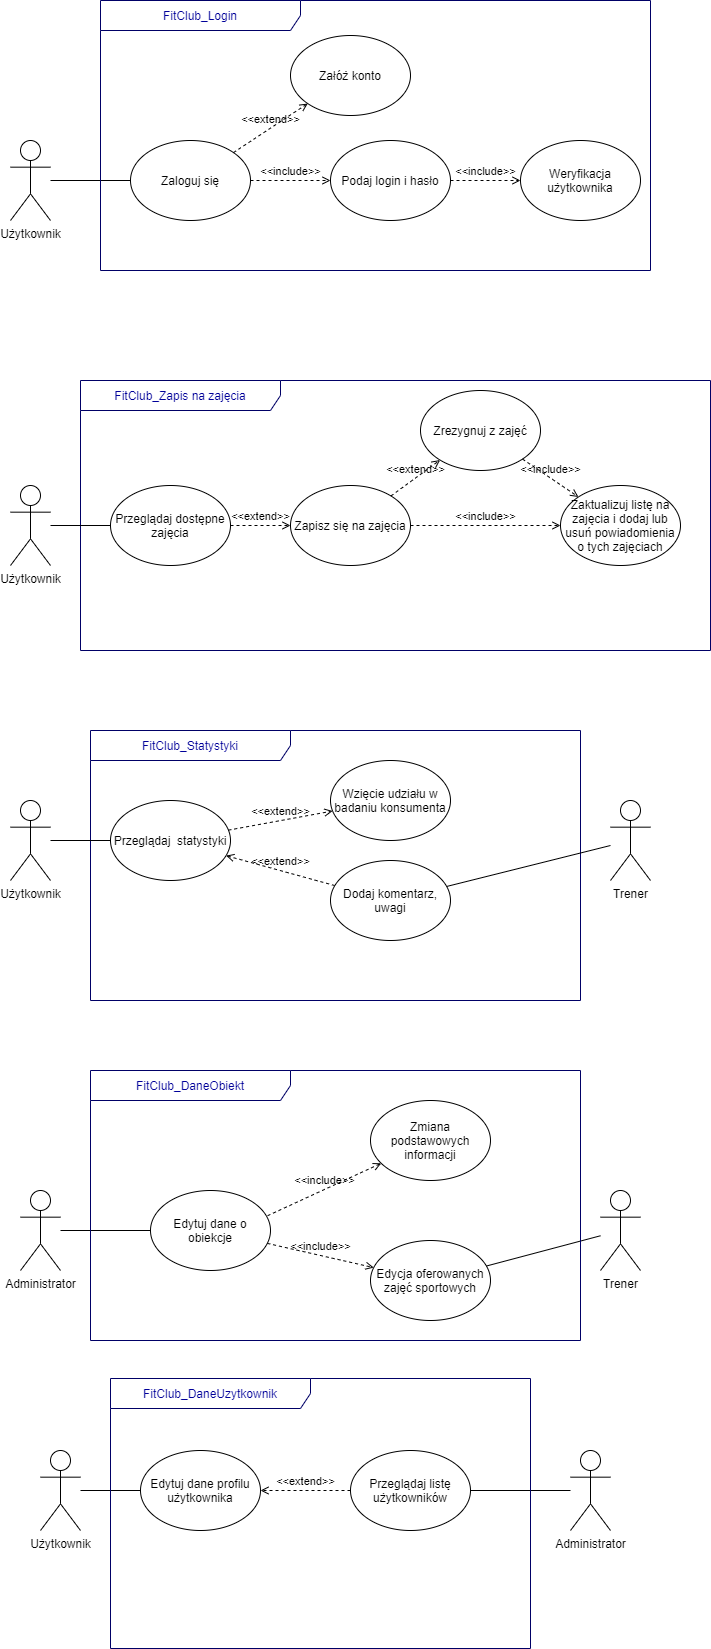

The diagram above was exported from draw.io. Its source (the exported page's mxGraphModel, read from the mxfile embedded in the PNG):
<mxGraphModel dx="1422" dy="705" grid="1" gridSize="10" guides="1" tooltips="1" connect="1" arrows="1" fold="1" page="1" pageScale="1" pageWidth="827" pageHeight="1169" math="0" shadow="0">
  <root>
    <mxCell id="0" />
    <mxCell id="1" parent="0" />
    <mxCell id="OWHNSR3qYIl12GFNt_tE-7" value="Użytkownik" style="shape=umlActor;verticalLabelPosition=bottom;verticalAlign=top;html=1;outlineConnect=0;" parent="1" vertex="1">
      <mxGeometry x="120" y="1100" width="40" height="80" as="geometry" />
    </mxCell>
    <mxCell id="OWHNSR3qYIl12GFNt_tE-8" value="Zaloguj się" style="ellipse;whiteSpace=wrap;html=1;fontColor=#000000;" parent="1" vertex="1">
      <mxGeometry x="240" y="1100" width="120" height="80" as="geometry" />
    </mxCell>
    <mxCell id="OWHNSR3qYIl12GFNt_tE-9" value="" style="endArrow=none;html=1;rounded=0;fontColor=#000000;" parent="1" source="OWHNSR3qYIl12GFNt_tE-7" target="OWHNSR3qYIl12GFNt_tE-8" edge="1">
      <mxGeometry width="50" height="50" relative="1" as="geometry">
        <mxPoint x="400" y="1335.7433333333333" as="sourcePoint" />
        <mxPoint x="539.4954162147978" y="1080.0017369395368" as="targetPoint" />
      </mxGeometry>
    </mxCell>
    <mxCell id="OWHNSR3qYIl12GFNt_tE-10" value="&amp;lt;&amp;lt;extend&amp;gt;&amp;gt;" style="html=1;verticalAlign=bottom;labelBackgroundColor=none;endArrow=open;endFill=0;dashed=1;rounded=0;fontColor=#000000;" parent="1" source="OWHNSR3qYIl12GFNt_tE-8" target="OWHNSR3qYIl12GFNt_tE-11" edge="1">
      <mxGeometry width="160" relative="1" as="geometry">
        <mxPoint x="429.99552873156074" y="1154.9368579688194" as="sourcePoint" />
        <mxPoint x="575.0240133831954" y="1314.192960469312" as="targetPoint" />
      </mxGeometry>
    </mxCell>
    <mxCell id="OWHNSR3qYIl12GFNt_tE-11" value="Załóż konto" style="ellipse;whiteSpace=wrap;html=1;fontColor=#000000;" parent="1" vertex="1">
      <mxGeometry x="400" y="995" width="120" height="80" as="geometry" />
    </mxCell>
    <mxCell id="OWHNSR3qYIl12GFNt_tE-12" value="&amp;lt;&amp;lt;include&amp;gt;&amp;gt;" style="html=1;verticalAlign=bottom;labelBackgroundColor=none;endArrow=open;endFill=0;dashed=1;rounded=0;fontColor=#000000;" parent="1" source="OWHNSR3qYIl12GFNt_tE-8" target="OWHNSR3qYIl12GFNt_tE-13" edge="1">
      <mxGeometry width="160" relative="1" as="geometry">
        <mxPoint x="461.12" y="1190" as="sourcePoint" />
        <mxPoint x="551.12" y="1210" as="targetPoint" />
      </mxGeometry>
    </mxCell>
    <mxCell id="OWHNSR3qYIl12GFNt_tE-13" value="Podaj login i hasło" style="ellipse;whiteSpace=wrap;html=1;fontColor=#000000;" parent="1" vertex="1">
      <mxGeometry x="440" y="1100" width="120" height="80" as="geometry" />
    </mxCell>
    <mxCell id="OWHNSR3qYIl12GFNt_tE-16" value="FitClub_Login" style="shape=umlFrame;whiteSpace=wrap;html=1;strokeWidth=1;fillColor=none;width=200;height=30;fontColor=#000099;strokeColor=#000066;" parent="1" vertex="1">
      <mxGeometry x="210" y="960" width="550" height="270" as="geometry" />
    </mxCell>
    <mxCell id="OWHNSR3qYIl12GFNt_tE-23" value="Weryfikacja użytkownika" style="ellipse;whiteSpace=wrap;html=1;fontColor=#000000;" parent="1" vertex="1">
      <mxGeometry x="630" y="1100" width="120" height="80" as="geometry" />
    </mxCell>
    <mxCell id="OWHNSR3qYIl12GFNt_tE-24" value="&amp;lt;&amp;lt;include&amp;gt;&amp;gt;" style="html=1;verticalAlign=bottom;labelBackgroundColor=none;endArrow=open;endFill=0;dashed=1;rounded=0;fontColor=#000000;" parent="1" source="OWHNSR3qYIl12GFNt_tE-13" target="OWHNSR3qYIl12GFNt_tE-23" edge="1">
      <mxGeometry width="160" relative="1" as="geometry">
        <mxPoint x="604.9999999999955" y="1180" as="sourcePoint" />
        <mxPoint x="495" y="1190" as="targetPoint" />
      </mxGeometry>
    </mxCell>
    <mxCell id="OWHNSR3qYIl12GFNt_tE-26" value="Użytkownik" style="shape=umlActor;verticalLabelPosition=bottom;verticalAlign=top;html=1;outlineConnect=0;" parent="1" vertex="1">
      <mxGeometry x="120" y="1445" width="40" height="80" as="geometry" />
    </mxCell>
    <mxCell id="OWHNSR3qYIl12GFNt_tE-33" value="FitClub_Zapis na zajęcia" style="shape=umlFrame;whiteSpace=wrap;html=1;strokeWidth=1;fillColor=none;width=200;height=30;fontColor=#000099;strokeColor=#000066;" parent="1" vertex="1">
      <mxGeometry x="190" y="1340" width="630" height="270" as="geometry" />
    </mxCell>
    <mxCell id="OWHNSR3qYIl12GFNt_tE-36" value="Przeglądaj dostępne zajęcia" style="ellipse;whiteSpace=wrap;html=1;fontColor=#000000;" parent="1" vertex="1">
      <mxGeometry x="220" y="1445" width="120" height="80" as="geometry" />
    </mxCell>
    <mxCell id="OWHNSR3qYIl12GFNt_tE-37" value="Zapisz się na zajęcia" style="ellipse;whiteSpace=wrap;html=1;fontColor=#000000;" parent="1" vertex="1">
      <mxGeometry x="400" y="1445" width="120" height="80" as="geometry" />
    </mxCell>
    <mxCell id="OWHNSR3qYIl12GFNt_tE-38" value="Zrezygnuj z zajęć" style="ellipse;whiteSpace=wrap;html=1;fontColor=#000000;" parent="1" vertex="1">
      <mxGeometry x="530" y="1350" width="120" height="80" as="geometry" />
    </mxCell>
    <mxCell id="OWHNSR3qYIl12GFNt_tE-39" value="&amp;lt;&amp;lt;include&amp;gt;&amp;gt;" style="html=1;verticalAlign=bottom;labelBackgroundColor=none;endArrow=open;endFill=0;dashed=1;rounded=0;fontColor=#000000;exitX=1;exitY=0.5;exitDx=0;exitDy=0;" parent="1" source="OWHNSR3qYIl12GFNt_tE-37" target="OWHNSR3qYIl12GFNt_tE-40" edge="1">
      <mxGeometry width="160" relative="1" as="geometry">
        <mxPoint x="290" y="1605" as="sourcePoint" />
        <mxPoint x="700" y="1445" as="targetPoint" />
      </mxGeometry>
    </mxCell>
    <mxCell id="OWHNSR3qYIl12GFNt_tE-40" value="Zaktualizuj listę na zajęcia i dodaj lub usuń powiadomienia o tych zajęciach" style="ellipse;whiteSpace=wrap;html=1;fontColor=#000000;" parent="1" vertex="1">
      <mxGeometry x="670" y="1445" width="120" height="80" as="geometry" />
    </mxCell>
    <mxCell id="OWHNSR3qYIl12GFNt_tE-42" value="&amp;lt;&amp;lt;extend&amp;gt;&amp;gt;" style="html=1;verticalAlign=bottom;labelBackgroundColor=none;endArrow=open;endFill=0;dashed=1;rounded=0;fontColor=#000000;" parent="1" source="OWHNSR3qYIl12GFNt_tE-36" target="OWHNSR3qYIl12GFNt_tE-37" edge="1">
      <mxGeometry width="160" relative="1" as="geometry">
        <mxPoint x="562.2499402492367" y="1764.148874123264" as="sourcePoint" />
        <mxPoint x="357.75905640922656" y="1725.8298230767296" as="targetPoint" />
      </mxGeometry>
    </mxCell>
    <mxCell id="OWHNSR3qYIl12GFNt_tE-43" value="&amp;lt;&amp;lt;extend&amp;gt;&amp;gt;" style="html=1;verticalAlign=bottom;labelBackgroundColor=none;endArrow=open;endFill=0;dashed=1;rounded=0;fontColor=#000000;" parent="1" source="OWHNSR3qYIl12GFNt_tE-37" target="OWHNSR3qYIl12GFNt_tE-38" edge="1">
      <mxGeometry width="160" relative="1" as="geometry">
        <mxPoint x="572.2499402492367" y="1774.148874123264" as="sourcePoint" />
        <mxPoint x="367.75905640922656" y="1735.8298230767296" as="targetPoint" />
      </mxGeometry>
    </mxCell>
    <mxCell id="OWHNSR3qYIl12GFNt_tE-44" value="" style="endArrow=none;html=1;rounded=0;fontColor=#000000;" parent="1" source="OWHNSR3qYIl12GFNt_tE-26" target="OWHNSR3qYIl12GFNt_tE-36" edge="1">
      <mxGeometry width="50" height="50" relative="1" as="geometry">
        <mxPoint x="170" y="1150" as="sourcePoint" />
        <mxPoint x="250" y="1150" as="targetPoint" />
      </mxGeometry>
    </mxCell>
    <mxCell id="OWHNSR3qYIl12GFNt_tE-45" value="Przeglądaj&amp;nbsp; statystyki" style="ellipse;whiteSpace=wrap;html=1;fontColor=#000000;" parent="1" vertex="1">
      <mxGeometry x="220" y="1760" width="120" height="80" as="geometry" />
    </mxCell>
    <mxCell id="OWHNSR3qYIl12GFNt_tE-46" value="Wzięcie udziału w badaniu konsumenta" style="ellipse;whiteSpace=wrap;html=1;fontColor=#000000;" parent="1" vertex="1">
      <mxGeometry x="440" y="1720" width="120" height="80" as="geometry" />
    </mxCell>
    <mxCell id="OWHNSR3qYIl12GFNt_tE-47" value="&amp;lt;&amp;lt;extend&amp;gt;&amp;gt;" style="html=1;verticalAlign=bottom;labelBackgroundColor=none;endArrow=open;endFill=0;dashed=1;rounded=0;fontColor=#000000;" parent="1" source="OWHNSR3qYIl12GFNt_tE-48" target="OWHNSR3qYIl12GFNt_tE-45" edge="1">
      <mxGeometry width="160" relative="1" as="geometry">
        <mxPoint x="570" y="1820" as="sourcePoint" />
        <mxPoint x="450" y="1830" as="targetPoint" />
      </mxGeometry>
    </mxCell>
    <mxCell id="OWHNSR3qYIl12GFNt_tE-48" value="Dodaj komentarz, uwagi" style="ellipse;whiteSpace=wrap;html=1;fontColor=#000000;" parent="1" vertex="1">
      <mxGeometry x="440" y="1820" width="120" height="80" as="geometry" />
    </mxCell>
    <mxCell id="OWHNSR3qYIl12GFNt_tE-49" value="&amp;lt;&amp;lt;extend&amp;gt;&amp;gt;" style="html=1;verticalAlign=bottom;labelBackgroundColor=none;endArrow=open;endFill=0;dashed=1;rounded=0;fontColor=#000000;" parent="1" source="OWHNSR3qYIl12GFNt_tE-45" target="OWHNSR3qYIl12GFNt_tE-46" edge="1">
      <mxGeometry width="160" relative="1" as="geometry">
        <mxPoint x="552.2499402492367" y="1819.148874123264" as="sourcePoint" />
        <mxPoint x="347.75905640922656" y="1780.8298230767296" as="targetPoint" />
      </mxGeometry>
    </mxCell>
    <mxCell id="OWHNSR3qYIl12GFNt_tE-50" value="Użytkownik" style="shape=umlActor;verticalLabelPosition=bottom;verticalAlign=top;html=1;outlineConnect=0;" parent="1" vertex="1">
      <mxGeometry x="120" y="1760" width="40" height="80" as="geometry" />
    </mxCell>
    <mxCell id="OWHNSR3qYIl12GFNt_tE-51" value="FitClub_Statystyki" style="shape=umlFrame;whiteSpace=wrap;html=1;strokeWidth=1;fillColor=none;width=200;height=30;fontColor=#000099;strokeColor=#000066;" parent="1" vertex="1">
      <mxGeometry x="200" y="1690" width="490" height="270" as="geometry" />
    </mxCell>
    <mxCell id="OWHNSR3qYIl12GFNt_tE-52" value="" style="endArrow=none;html=1;rounded=0;fontColor=#000000;" parent="1" source="OWHNSR3qYIl12GFNt_tE-50" target="OWHNSR3qYIl12GFNt_tE-45" edge="1">
      <mxGeometry width="50" height="50" relative="1" as="geometry">
        <mxPoint x="170" y="1495" as="sourcePoint" />
        <mxPoint x="230" y="1495" as="targetPoint" />
      </mxGeometry>
    </mxCell>
    <mxCell id="OWHNSR3qYIl12GFNt_tE-53" value="Trener" style="shape=umlActor;verticalLabelPosition=bottom;verticalAlign=top;html=1;outlineConnect=0;" parent="1" vertex="1">
      <mxGeometry x="720" y="1760" width="40" height="80" as="geometry" />
    </mxCell>
    <mxCell id="OWHNSR3qYIl12GFNt_tE-54" value="" style="endArrow=none;html=1;rounded=0;fontColor=#000000;" parent="1" source="OWHNSR3qYIl12GFNt_tE-48" target="OWHNSR3qYIl12GFNt_tE-53" edge="1">
      <mxGeometry width="50" height="50" relative="1" as="geometry">
        <mxPoint x="170" y="1810" as="sourcePoint" />
        <mxPoint x="230" y="1810" as="targetPoint" />
      </mxGeometry>
    </mxCell>
    <mxCell id="OWHNSR3qYIl12GFNt_tE-56" value="Administrator" style="shape=umlActor;verticalLabelPosition=bottom;verticalAlign=top;html=1;outlineConnect=0;" parent="1" vertex="1">
      <mxGeometry x="130" y="2150" width="40" height="80" as="geometry" />
    </mxCell>
    <mxCell id="OWHNSR3qYIl12GFNt_tE-57" value="Edytuj dane o obiekcje" style="ellipse;whiteSpace=wrap;html=1;fontColor=#000000;" parent="1" vertex="1">
      <mxGeometry x="260" y="2150" width="120" height="80" as="geometry" />
    </mxCell>
    <mxCell id="OWHNSR3qYIl12GFNt_tE-58" value="" style="endArrow=none;html=1;rounded=0;fontColor=#000000;" parent="1" source="OWHNSR3qYIl12GFNt_tE-56" target="OWHNSR3qYIl12GFNt_tE-57" edge="1">
      <mxGeometry width="50" height="50" relative="1" as="geometry">
        <mxPoint x="170" y="1966.6666666666665" as="sourcePoint" />
        <mxPoint x="260" y="2150" as="targetPoint" />
      </mxGeometry>
    </mxCell>
    <mxCell id="OWHNSR3qYIl12GFNt_tE-59" value="&amp;lt;&amp;lt;include&amp;gt;&amp;gt;" style="html=1;verticalAlign=bottom;labelBackgroundColor=none;endArrow=open;endFill=0;dashed=1;rounded=0;fontColor=#000000;exitX=0.976;exitY=0.315;exitDx=0;exitDy=0;exitPerimeter=0;" parent="1" source="OWHNSR3qYIl12GFNt_tE-57" target="OWHNSR3qYIl12GFNt_tE-60" edge="1">
      <mxGeometry width="160" relative="1" as="geometry">
        <mxPoint x="480" y="2159.8399999999997" as="sourcePoint" />
        <mxPoint x="430" y="2170" as="targetPoint" />
      </mxGeometry>
    </mxCell>
    <mxCell id="OWHNSR3qYIl12GFNt_tE-60" value="Zmiana podstawowych informacji" style="ellipse;whiteSpace=wrap;html=1;fontColor=#000000;" parent="1" vertex="1">
      <mxGeometry x="480" y="2060" width="120" height="80" as="geometry" />
    </mxCell>
    <mxCell id="OWHNSR3qYIl12GFNt_tE-61" value="Edycja oferowanych zajęć sportowych" style="ellipse;whiteSpace=wrap;html=1;fontColor=#000000;" parent="1" vertex="1">
      <mxGeometry x="480" y="2200" width="120" height="80" as="geometry" />
    </mxCell>
    <mxCell id="OWHNSR3qYIl12GFNt_tE-62" value="&amp;lt;&amp;lt;include&amp;gt;&amp;gt;" style="html=1;verticalAlign=bottom;labelBackgroundColor=none;endArrow=open;endFill=0;dashed=1;rounded=0;fontColor=#000000;" parent="1" source="OWHNSR3qYIl12GFNt_tE-57" target="OWHNSR3qYIl12GFNt_tE-61" edge="1">
      <mxGeometry width="160" relative="1" as="geometry">
        <mxPoint x="347.1199999999999" y="2185.2" as="sourcePoint" />
        <mxPoint x="433.69941299098946" y="2163.82821435309" as="targetPoint" />
      </mxGeometry>
    </mxCell>
    <mxCell id="OWHNSR3qYIl12GFNt_tE-65" value="Trener" style="shape=umlActor;verticalLabelPosition=bottom;verticalAlign=top;html=1;outlineConnect=0;" parent="1" vertex="1">
      <mxGeometry x="710" y="2150" width="40" height="80" as="geometry" />
    </mxCell>
    <mxCell id="OWHNSR3qYIl12GFNt_tE-66" value="" style="endArrow=none;html=1;rounded=0;fontColor=#000000;" parent="1" source="OWHNSR3qYIl12GFNt_tE-61" target="OWHNSR3qYIl12GFNt_tE-65" edge="1">
      <mxGeometry width="50" height="50" relative="1" as="geometry">
        <mxPoint x="650" y="2070" as="sourcePoint" />
        <mxPoint x="710" y="2070" as="targetPoint" />
      </mxGeometry>
    </mxCell>
    <mxCell id="OWHNSR3qYIl12GFNt_tE-69" value="FitClub_DaneObiekt" style="shape=umlFrame;whiteSpace=wrap;html=1;strokeWidth=1;fillColor=none;width=200;height=30;fontColor=#000099;strokeColor=#000066;" parent="1" vertex="1">
      <mxGeometry x="200" y="2030" width="490" height="270" as="geometry" />
    </mxCell>
    <mxCell id="OWHNSR3qYIl12GFNt_tE-70" value="Użytkownik" style="shape=umlActor;verticalLabelPosition=bottom;verticalAlign=top;html=1;outlineConnect=0;" parent="1" vertex="1">
      <mxGeometry x="150" y="2410" width="40" height="80" as="geometry" />
    </mxCell>
    <mxCell id="OWHNSR3qYIl12GFNt_tE-71" value="Administrator" style="shape=umlActor;verticalLabelPosition=bottom;verticalAlign=top;html=1;outlineConnect=0;" parent="1" vertex="1">
      <mxGeometry x="680" y="2410" width="40" height="80" as="geometry" />
    </mxCell>
    <mxCell id="OWHNSR3qYIl12GFNt_tE-76" value="Przeglądaj listę użytkowników" style="ellipse;whiteSpace=wrap;html=1;fontColor=#000000;" parent="1" vertex="1">
      <mxGeometry x="460" y="2410" width="120" height="80" as="geometry" />
    </mxCell>
    <mxCell id="OWHNSR3qYIl12GFNt_tE-77" value="" style="endArrow=none;html=1;rounded=0;fontColor=#000000;" parent="1" source="OWHNSR3qYIl12GFNt_tE-71" target="OWHNSR3qYIl12GFNt_tE-76" edge="1">
      <mxGeometry width="50" height="50" relative="1" as="geometry">
        <mxPoint x="380" y="2770" as="sourcePoint" />
        <mxPoint x="440" y="2770" as="targetPoint" />
      </mxGeometry>
    </mxCell>
    <mxCell id="OWHNSR3qYIl12GFNt_tE-78" value="" style="endArrow=none;html=1;rounded=0;fontColor=#000000;" parent="1" source="OWHNSR3qYIl12GFNt_tE-70" target="OWHNSR3qYIl12GFNt_tE-79" edge="1">
      <mxGeometry width="50" height="50" relative="1" as="geometry">
        <mxPoint x="380" y="2414.4444444444443" as="sourcePoint" />
        <mxPoint x="483.0790021169664" y="2437.350889359326" as="targetPoint" />
      </mxGeometry>
    </mxCell>
    <mxCell id="OWHNSR3qYIl12GFNt_tE-79" value="Edytuj dane profilu użytkownika" style="ellipse;whiteSpace=wrap;html=1;fontColor=#000000;" parent="1" vertex="1">
      <mxGeometry x="250" y="2410" width="120" height="80" as="geometry" />
    </mxCell>
    <mxCell id="OWHNSR3qYIl12GFNt_tE-80" value="&amp;lt;&amp;lt;extend&amp;gt;&amp;gt;" style="html=1;verticalAlign=bottom;labelBackgroundColor=none;endArrow=open;endFill=0;dashed=1;rounded=0;fontColor=#000000;" parent="1" source="OWHNSR3qYIl12GFNt_tE-76" target="OWHNSR3qYIl12GFNt_tE-79" edge="1">
      <mxGeometry width="160" relative="1" as="geometry">
        <mxPoint x="560" y="2630" as="sourcePoint" />
        <mxPoint x="670.8640133832002" y="2601.5529604693106" as="targetPoint" />
      </mxGeometry>
    </mxCell>
    <mxCell id="OWHNSR3qYIl12GFNt_tE-81" value="FitClub_DaneUzytkownik" style="shape=umlFrame;whiteSpace=wrap;html=1;strokeWidth=1;fillColor=none;width=200;height=30;fontColor=#000099;strokeColor=#000066;" parent="1" vertex="1">
      <mxGeometry x="220" y="2338" width="420" height="270" as="geometry" />
    </mxCell>
    <mxCell id="VAbJlC_rRebLy4BJmDWZ-1" value="&amp;lt;&amp;lt;include&amp;gt;&amp;gt;" style="html=1;verticalAlign=bottom;labelBackgroundColor=none;endArrow=open;endFill=0;dashed=1;rounded=0;fontColor=#000000;" edge="1" parent="1" source="OWHNSR3qYIl12GFNt_tE-38" target="OWHNSR3qYIl12GFNt_tE-40">
      <mxGeometry width="160" relative="1" as="geometry">
        <mxPoint x="580" y="1495" as="sourcePoint" />
        <mxPoint x="660" y="1495" as="targetPoint" />
      </mxGeometry>
    </mxCell>
  </root>
</mxGraphModel>